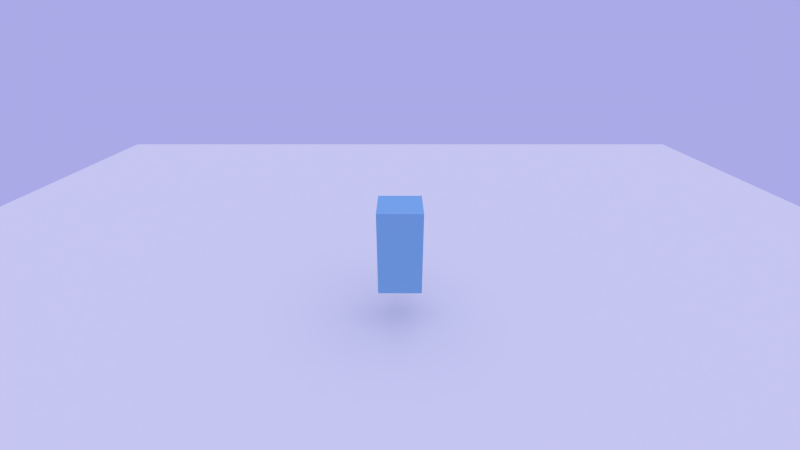 # Source: Player.blend  (saved by Blender 2.79.0; exported with 4.5.12 LTS)
import bpy
from mathutils import Matrix  # noqa: F401  (used for matrix-valued properties, if any)

bpy.ops.wm.read_factory_settings(use_empty=True)
scene = bpy.context.scene
scene.name = 'Player'

# ---- collections
col_collection_1 = bpy.data.collections.new('Collection 1'); scene.collection.children.link(col_collection_1)

# ---- materials (node trees are filled in below, after node groups)
mat_player = bpy.data.materials.new('Player')
mat_player.alpha_threshold = 0.0
mat_player.use_transparent_shadow = False
mat_player.diffuse_color = (0.25, 0.5, 0.75, 1.0)
mat_player.roughness = 0.5
mat_player.specular_intensity = 1.0

# ---- material node trees

# ---- world
world_world = bpy.data.worlds.new('World'); scene.world = world_world
world_world.color = (0.4, 0.4, 0.8)
world_world.use_sun_shadow = False
world_world.sun_shadow_jitter_overblur = 0.0
world_world.cycles.sampling_method = 'NONE'
world_world.cycles.sample_map_resolution = 256

# ---- cameras
cam_camera = bpy.data.cameras.new('Camera')
cam_camera.clip_end = 512.0
cam_camera.lens = 10.0
cam_camera.sensor_width = 20.0
cam_camera.sensor_height = 18.0
cam_camera.ortho_scale = 20.0
cam_camera.lens_unit = 'FOV'
cam_camera.dof.focus_distance = 0.0
cam_camera.dof.aperture_fstop = 128.0

# ---- lights
light_hemi = bpy.data.lights.new('Hemi', 'SUN')
light_hemi.transmission_factor = 0.0
light_hemi.cutoff_distance = 30.0
light_hemi.angle = 1.571
light_hemi.energy = 0.5
light_hemi.shadow_buffer_clip_start = 1.001
light_hemi.shadow_soft_size = 1.0
light_hemi.shadow_cascade_max_distance = 1000.0
light_sun = bpy.data.lights.new('Sun', 'SUN')
light_sun.transmission_factor = 0.0
light_sun.cutoff_distance = 144.0
light_sun.angle = 1.571
light_sun.energy = 0.5
light_sun.shadow_buffer_clip_start = 16.0
light_sun.shadow_soft_size = 1.0
light_sun.shadow_cascade_max_distance = 1000.0

# ---- meshes
me_player = bpy.data.meshes.new('Player')
me_player.from_pydata([(-0.25, -0.25, -0.5), (-0.25, -0.25, 0.5), (-0.25, 0.25, -0.5), (-0.25, 0.25, 0.5), (0.25, -0.25, -0.5), (0.25, -0.25, 0.5), (0.25, 0.25, -0.5), (0.25, 0.25, 0.5), (0.0, 0.0, 0.0)], [], [(0, 1, 3, 2), (2, 3, 7, 6), (6, 7, 5, 4), (4, 5, 1, 0), (2, 6, 4, 0), (7, 3, 1, 5)])
me_player.materials.append(mat_player)
me_player.use_remesh_preserve_volume = False
me_player.use_remesh_preserve_attributes = False
me_player.use_mirror_vertex_groups = False
me_player.update()
me_preview_plane = bpy.data.meshes.new('Preview_Plane')
me_preview_plane.from_pydata([(-8.0, -8.0, 0.0), (8.0, -8.0, 0.0), (-8.0, 8.0, 0.0), (8.0, 8.0, 0.0)], [], [(0, 1, 3, 2)])
me_preview_plane.use_remesh_preserve_volume = False
me_preview_plane.use_remesh_preserve_attributes = False
me_preview_plane.use_mirror_vertex_groups = False
me_preview_plane.update()

# ---- objects
ob_player = bpy.data.objects.new('Player', me_player)
ob_player_focus = bpy.data.objects.new('Player_focus', None)
ob_follower = bpy.data.objects.new('Follower', None)
ob_tracker = bpy.data.objects.new('Tracker', None)
ob_camera = bpy.data.objects.new('Camera', cam_camera)
ob_lighting = bpy.data.objects.new('Lighting', None)
ob_hemi = bpy.data.objects.new('Hemi', light_hemi)
ob_sun = bpy.data.objects.new('Sun', light_sun)
ob_preview_plane = bpy.data.objects.new('Preview_Plane', me_preview_plane)

# ---- transforms, parenting, visibility, modifiers, constraints
ob_player.location = (0.0, 0.0, 0.0)
ob_player.lock_rotation = (True, True, True)
ob_player.lock_scale = (True, True, True)
ob_player.display_type = 'SOLID'
ob_player.show_wire = True
ob_player.lineart.crease_threshold = 0.0
ob_player_focus.parent = ob_player
ob_player_focus.location = (0.0, 0.0, 0.25)
ob_player_focus.lock_location = (True, True, True)
ob_player_focus.lock_rotation = (True, True, True)
ob_player_focus.lock_scale = (True, True, True)
ob_player_focus.empty_display_type = 'ARROWS'
ob_player_focus.empty_display_size = 0.25
ob_player_focus.empty_image_offset = (0.0, 0.0)
ob_player_focus.hide_render = True
ob_player_focus.show_in_front = True
ob_player_focus.lineart.crease_threshold = 0.0
ob_follower.location = (0.0, -4.0, 2.0)
ob_follower.lock_location = (True, True, True)
ob_follower.lock_rotation = (True, True, True)
ob_follower.lock_scale = (True, True, True)
ob_follower.empty_display_type = 'SPHERE'
ob_follower.empty_image_offset = (0.0, 0.0)
ob_follower.hide_render = True
ob_follower.display_bounds_type = 'SPHERE'
ob_follower.lineart.crease_threshold = 0.0
_c = ob_follower.constraints.new('COPY_LOCATION'); _c.name = 'Copy Location'
_c.target = ob_player_focus
_c.use_offset = True
ob_tracker.parent = ob_follower
ob_tracker.location = (0.0, 0.0, 0.0)
ob_tracker.lock_location = (True, True, True)
ob_tracker.lock_rotation = (True, True, True)
ob_tracker.lock_scale = (True, True, True)
ob_tracker.empty_display_type = 'SPHERE'
ob_tracker.empty_image_offset = (0.0, 0.0)
ob_tracker.hide_render = True
ob_tracker.display_bounds_type = 'SPHERE'
ob_tracker.lineart.crease_threshold = 0.0
_c = ob_tracker.constraints.new('TRACK_TO'); _c.name = 'Track To'
_c.target = ob_player_focus
ob_camera.parent = ob_tracker
ob_camera.location = (0.0, 0.0, 0.0)
ob_camera.lock_location = (True, True, True)
ob_camera.lock_rotation = (True, True, True)
ob_camera.lock_rotations_4d = False
ob_camera.lock_scale = (True, True, True)
ob_camera.empty_display_type = 'ARROWS'
ob_camera.color = (0.0, 0.0, 0.0, 0.0)
ob_camera.hide_render = True
ob_camera.display_type = 'WIRE'
ob_camera.lineart.crease_threshold = 0.0
ob_lighting.location = (0.0, 0.0, 0.0)
ob_lighting.lock_location = (True, True, True)
ob_lighting.lock_rotation = (True, True, True)
ob_lighting.lock_scale = (True, True, True)
ob_lighting.empty_display_type = 'SINGLE_ARROW'
ob_lighting.empty_image_offset = (0.0, 0.0)
ob_lighting.hide_render = True
ob_lighting.lineart.crease_threshold = 0.0
_c = ob_lighting.constraints.new('COPY_LOCATION'); _c.name = 'Copy Location'
_c.active = True
_c.target = ob_player
ob_hemi.parent = ob_lighting
ob_hemi.location = (0.0, 0.0, 15.0)
ob_hemi.scale = (1.0, 1.0, 1.0)
ob_hemi.lock_location = (True, True, True)
ob_hemi.lock_rotation = (True, True, True)
ob_hemi.lock_rotations_4d = False
ob_hemi.lock_scale = (True, True, True)
ob_hemi.empty_display_type = 'ARROWS'
ob_hemi.color = (0.0, 0.0, 0.0, 0.0)
ob_hemi.lineart.crease_threshold = 0.0
ob_sun.parent = ob_lighting
ob_sun.location = (32.0, -23.0, 80.0)
ob_sun.scale = (1.0, 1.0, 1.0)
ob_sun.lock_location = (False, False, True)
ob_sun.lock_rotation = (True, True, True)
ob_sun.lock_scale = (True, True, True)
ob_sun.lineart.crease_threshold = 0.0
_c = ob_sun.constraints.new('TRACK_TO'); _c.name = 'Track To'
_c.active = False
_c.target = ob_lighting
_c.use_target_z = True
_c = ob_sun.constraints.new('LIMIT_ROTATION'); _c.name = 'Limit Rotation'
_c.active = False
_c.use_limit_x = True
_c.use_limit_y = True
_c.min_x = -1.571
_c.max_x = 1.571
_c.use_legacy_behavior = True
_c = ob_sun.constraints.new('LIMIT_LOCATION'); _c.name = 'Limit Location'
_c.owner_space = 'LOCAL'
_c.active = False
_c.use_min_z = True
_c.use_max_z = True
_c.min_z = 80.0
_c.max_z = 80.0
_c = ob_sun.constraints.new('LIMIT_DISTANCE'); _c.name = 'Limit Distance'
_c.target = ob_lighting
_c.distance = 80.0
ob_preview_plane.location = (0.0, 0.0, -1.0)
ob_preview_plane.lock_location = (True, True, True)
ob_preview_plane.lock_rotation = (True, True, True)
ob_preview_plane.lock_scale = (True, True, True)
ob_preview_plane.lineart.crease_threshold = 0.0

# ---- collection membership
col_collection_1.objects.link(ob_player)
col_collection_1.objects.link(ob_player_focus)
col_collection_1.objects.link(ob_follower)
col_collection_1.objects.link(ob_tracker)
col_collection_1.objects.link(ob_camera)
col_collection_1.objects.link(ob_lighting)
col_collection_1.objects.link(ob_hemi)
col_collection_1.objects.link(ob_sun)
col_collection_1.objects.link(ob_preview_plane)

# ---- scene / render settings (as saved in the file)
scene.camera = ob_camera
scene.frame_start = 1; scene.frame_end = 250; scene.frame_set(0)
scene.render.engine = 'BLENDER_EEVEE_NEXT'
scene.render.image_settings.color_mode = 'RGB'
scene.render.image_settings.compression = 90
scene.render.resolution_percentage = 50
scene.render.dither_intensity = 0.0
scene.cycles.use_denoising = False
scene.cycles.samples = 10
scene.cycles.sampling_pattern = 'TABULATED_SOBOL'
scene.cycles.light_sampling_threshold = 0.0
scene.cycles.use_adaptive_sampling = False
scene.cycles.use_light_tree = False
scene.cycles.blur_glossy = 0.0
scene.cycles.volume_bounces = 1
scene.cycles.pixel_filter_type = 'GAUSSIAN'
scene.cycles.sample_clamp_indirect = 0.0
scene.view_settings.view_transform = 'Standard'
bpy.context.view_layer.update()
